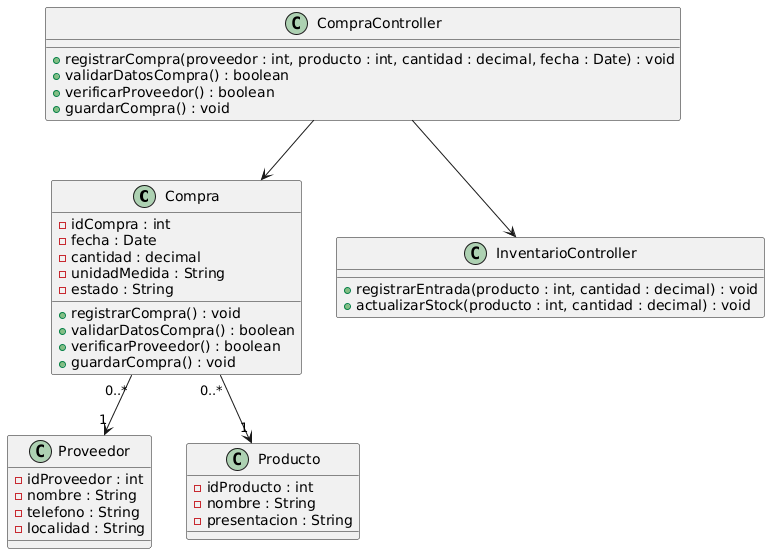

The diagram above was rendered by PlantUML. Its source (embedded in the PNG):
@startuml
class Compra {
    - idCompra : int
    - fecha : Date
    - cantidad : decimal
    - unidadMedida : String
    - estado : String

    + registrarCompra() : void
    + validarDatosCompra() : boolean
    + verificarProveedor() : boolean
    + guardarCompra() : void
}

class Proveedor {
    - idProveedor : int
    - nombre : String
    - telefono : String
    - localidad : String
}

class Producto {
    - idProducto : int
    - nombre : String
    - presentacion : String
}

class CompraController {
    + registrarCompra(proveedor : int, producto : int, cantidad : decimal, fecha : Date) : void
    + validarDatosCompra() : boolean
    + verificarProveedor() : boolean
    + guardarCompra() : void
}

class InventarioController {
    + registrarEntrada(producto : int, cantidad : decimal) : void
    + actualizarStock(producto : int, cantidad : decimal) : void
}

Compra "0..*" --> "1" Proveedor
Compra "0..*" --> "1" Producto
CompraController --> Compra
CompraController --> InventarioController
@enduml